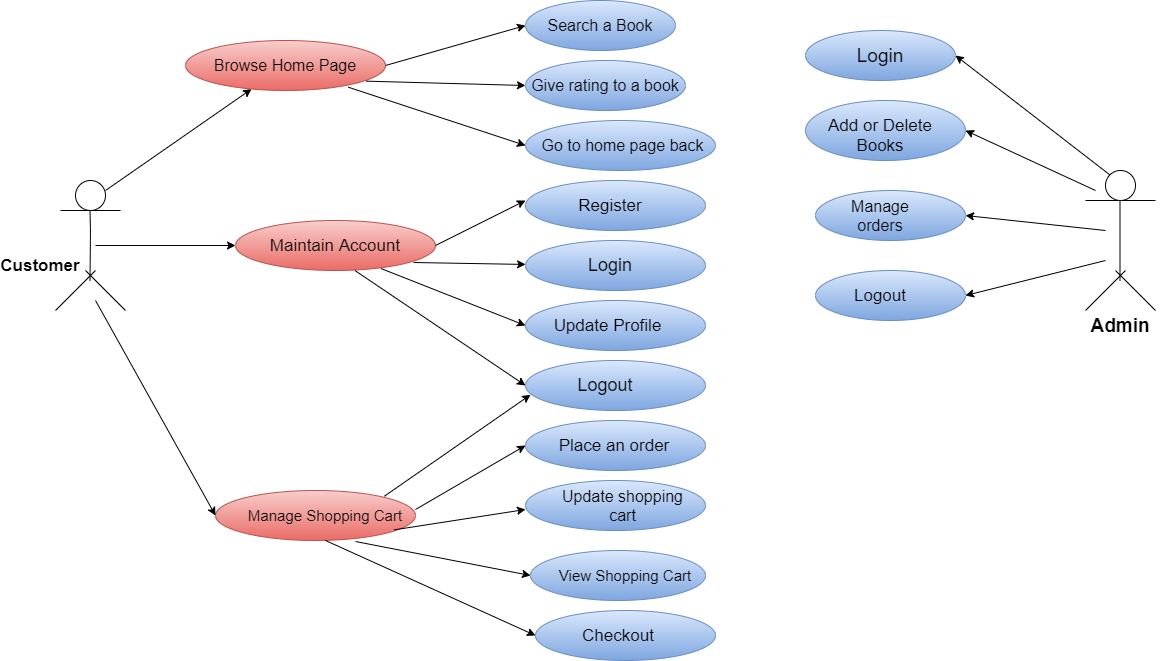

The diagram above was exported from draw.io. Its source (the exported page's mxGraphModel, read from the mxfile embedded in the PNG):
<mxGraphModel dx="1770" dy="447" grid="1" gridSize="10" guides="1" tooltips="1" connect="1" arrows="1" fold="1" page="1" pageScale="1" pageWidth="850" pageHeight="1100" math="0" shadow="0" extFonts="Permanent Marker^https://fonts.googleapis.com/css?family=Permanent+Marker">
  <root>
    <mxCell id="0" />
    <mxCell id="1" parent="0" />
    <mxCell id="LRuBZ1T7VtZPCL5lknbz-2" value="" style="ellipse;whiteSpace=wrap;html=1;gradientColor=#7ea6e0;fillColor=#dae8fc;strokeColor=#6c8ebf;" parent="1" vertex="1">
      <mxGeometry x="200" width="150" height="50" as="geometry" />
    </mxCell>
    <mxCell id="LRuBZ1T7VtZPCL5lknbz-3" value="" style="ellipse;whiteSpace=wrap;html=1;gradientColor=#7ea6e0;fillColor=#dae8fc;strokeColor=#6c8ebf;" parent="1" vertex="1">
      <mxGeometry x="200" y="60" width="160" height="50" as="geometry" />
    </mxCell>
    <mxCell id="LRuBZ1T7VtZPCL5lknbz-4" value="" style="ellipse;whiteSpace=wrap;html=1;gradientColor=#7ea6e0;fillColor=#dae8fc;strokeColor=#6c8ebf;" parent="1" vertex="1">
      <mxGeometry x="200" y="120" width="190" height="50" as="geometry" />
    </mxCell>
    <mxCell id="LRuBZ1T7VtZPCL5lknbz-5" value="" style="ellipse;whiteSpace=wrap;html=1;gradientColor=#7ea6e0;fillColor=#dae8fc;strokeColor=#6c8ebf;" parent="1" vertex="1">
      <mxGeometry x="200" y="180" width="180" height="50" as="geometry" />
    </mxCell>
    <mxCell id="LRuBZ1T7VtZPCL5lknbz-6" value="" style="ellipse;whiteSpace=wrap;html=1;gradientColor=#7ea6e0;fillColor=#dae8fc;strokeColor=#6c8ebf;" parent="1" vertex="1">
      <mxGeometry x="200" y="240" width="180" height="50" as="geometry" />
    </mxCell>
    <mxCell id="LRuBZ1T7VtZPCL5lknbz-7" value="" style="ellipse;whiteSpace=wrap;html=1;gradientColor=#7ea6e0;fillColor=#dae8fc;strokeColor=#6c8ebf;" parent="1" vertex="1">
      <mxGeometry x="200" y="300" width="180" height="50" as="geometry" />
    </mxCell>
    <mxCell id="LRuBZ1T7VtZPCL5lknbz-8" value="" style="ellipse;whiteSpace=wrap;html=1;gradientColor=#7ea6e0;fillColor=#dae8fc;strokeColor=#6c8ebf;" parent="1" vertex="1">
      <mxGeometry x="200" y="360" width="180" height="50" as="geometry" />
    </mxCell>
    <mxCell id="LRuBZ1T7VtZPCL5lknbz-9" value="" style="ellipse;whiteSpace=wrap;html=1;gradientColor=#7ea6e0;fillColor=#dae8fc;strokeColor=#6c8ebf;" parent="1" vertex="1">
      <mxGeometry x="200" y="420" width="180" height="50" as="geometry" />
    </mxCell>
    <mxCell id="LRuBZ1T7VtZPCL5lknbz-10" value="" style="ellipse;whiteSpace=wrap;html=1;gradientColor=#7ea6e0;fillColor=#dae8fc;strokeColor=#6c8ebf;" parent="1" vertex="1">
      <mxGeometry x="200" y="480" width="180" height="50" as="geometry" />
    </mxCell>
    <mxCell id="LRuBZ1T7VtZPCL5lknbz-11" value="" style="ellipse;whiteSpace=wrap;html=1;gradientColor=#7ea6e0;fillColor=#dae8fc;strokeColor=#6c8ebf;" parent="1" vertex="1">
      <mxGeometry x="205" y="550" width="175" height="50" as="geometry" />
    </mxCell>
    <mxCell id="LRuBZ1T7VtZPCL5lknbz-12" value="" style="ellipse;whiteSpace=wrap;html=1;gradientColor=#7ea6e0;fillColor=#dae8fc;strokeColor=#6c8ebf;" parent="1" vertex="1">
      <mxGeometry x="210" y="610" width="180" height="50" as="geometry" />
    </mxCell>
    <mxCell id="LRuBZ1T7VtZPCL5lknbz-14" value="" style="ellipse;whiteSpace=wrap;html=1;gradientColor=#7ea6e0;fillColor=#dae8fc;strokeColor=#6c8ebf;" parent="1" vertex="1">
      <mxGeometry x="480" y="30" width="150" height="50" as="geometry" />
    </mxCell>
    <mxCell id="LRuBZ1T7VtZPCL5lknbz-15" value="" style="ellipse;whiteSpace=wrap;html=1;gradientColor=#7ea6e0;fillColor=#dae8fc;strokeColor=#6c8ebf;" parent="1" vertex="1">
      <mxGeometry x="480" y="100" width="160" height="60" as="geometry" />
    </mxCell>
    <mxCell id="LRuBZ1T7VtZPCL5lknbz-16" value="" style="ellipse;whiteSpace=wrap;html=1;gradientColor=#7ea6e0;fillColor=#dae8fc;strokeColor=#6c8ebf;" parent="1" vertex="1">
      <mxGeometry x="490" y="190" width="150" height="50" as="geometry" />
    </mxCell>
    <mxCell id="LRuBZ1T7VtZPCL5lknbz-17" value="" style="ellipse;whiteSpace=wrap;html=1;gradientColor=#7ea6e0;fillColor=#dae8fc;strokeColor=#6c8ebf;" parent="1" vertex="1">
      <mxGeometry x="490" y="270" width="150" height="50" as="geometry" />
    </mxCell>
    <mxCell id="LRuBZ1T7VtZPCL5lknbz-18" value="" style="ellipse;whiteSpace=wrap;html=1;aspect=fixed;" parent="1" vertex="1">
      <mxGeometry x="-250" y="180" width="30" height="30" as="geometry" />
    </mxCell>
    <mxCell id="LRuBZ1T7VtZPCL5lknbz-19" value="" style="endArrow=none;html=1;" parent="1" edge="1">
      <mxGeometry width="50" height="50" relative="1" as="geometry">
        <mxPoint x="-265" y="210" as="sourcePoint" />
        <mxPoint x="-205" y="210" as="targetPoint" />
        <Array as="points" />
      </mxGeometry>
    </mxCell>
    <mxCell id="LRuBZ1T7VtZPCL5lknbz-20" value="" style="endArrow=none;html=1;" parent="1" edge="1">
      <mxGeometry width="50" height="50" relative="1" as="geometry">
        <mxPoint x="-235.5" y="280" as="sourcePoint" />
        <mxPoint x="-235.5" y="210" as="targetPoint" />
        <Array as="points">
          <mxPoint x="-235" y="230" />
        </Array>
      </mxGeometry>
    </mxCell>
    <mxCell id="LRuBZ1T7VtZPCL5lknbz-21" value="" style="endArrow=none;html=1;" parent="1" edge="1">
      <mxGeometry width="50" height="50" relative="1" as="geometry">
        <mxPoint x="-270" y="310" as="sourcePoint" />
        <mxPoint x="-230" y="270" as="targetPoint" />
      </mxGeometry>
    </mxCell>
    <mxCell id="LRuBZ1T7VtZPCL5lknbz-22" value="" style="endArrow=none;html=1;" parent="1" edge="1">
      <mxGeometry width="50" height="50" relative="1" as="geometry">
        <mxPoint x="-200" y="310" as="sourcePoint" />
        <mxPoint x="-240" y="270" as="targetPoint" />
      </mxGeometry>
    </mxCell>
    <mxCell id="LRuBZ1T7VtZPCL5lknbz-23" value="" style="endArrow=classic;html=1;" parent="1" target="LRuBZ1T7VtZPCL5lknbz-24" edge="1">
      <mxGeometry width="50" height="50" relative="1" as="geometry">
        <mxPoint x="-220" y="190" as="sourcePoint" />
        <mxPoint x="-130" y="100" as="targetPoint" />
      </mxGeometry>
    </mxCell>
    <mxCell id="LRuBZ1T7VtZPCL5lknbz-24" value="" style="ellipse;whiteSpace=wrap;html=1;gradientColor=#ea6b66;fillColor=#f8cecc;strokeColor=#b85450;" parent="1" vertex="1">
      <mxGeometry x="-140" y="40" width="200" height="50" as="geometry" />
    </mxCell>
    <mxCell id="LRuBZ1T7VtZPCL5lknbz-25" value="" style="ellipse;whiteSpace=wrap;html=1;gradientColor=#ea6b66;fillColor=#f8cecc;strokeColor=#b85450;" parent="1" vertex="1">
      <mxGeometry x="-90" y="220" width="200" height="50" as="geometry" />
    </mxCell>
    <mxCell id="LRuBZ1T7VtZPCL5lknbz-26" value="" style="endArrow=classic;html=1;entryX=0;entryY=0.5;entryDx=0;entryDy=0;" parent="1" target="LRuBZ1T7VtZPCL5lknbz-25" edge="1">
      <mxGeometry width="50" height="50" relative="1" as="geometry">
        <mxPoint x="-230" y="245" as="sourcePoint" />
        <mxPoint x="-63.871946827266584" y="98.5221852967129" as="targetPoint" />
      </mxGeometry>
    </mxCell>
    <mxCell id="LRuBZ1T7VtZPCL5lknbz-27" value="" style="ellipse;whiteSpace=wrap;html=1;gradientColor=#ea6b66;fillColor=#f8cecc;strokeColor=#b85450;" parent="1" vertex="1">
      <mxGeometry x="-110" y="490" width="200" height="50" as="geometry" />
    </mxCell>
    <mxCell id="LRuBZ1T7VtZPCL5lknbz-28" value="" style="endArrow=classic;html=1;entryX=0;entryY=0.5;entryDx=0;entryDy=0;" parent="1" target="LRuBZ1T7VtZPCL5lknbz-27" edge="1">
      <mxGeometry width="50" height="50" relative="1" as="geometry">
        <mxPoint x="-230" y="300" as="sourcePoint" />
        <mxPoint x="-120" y="490" as="targetPoint" />
      </mxGeometry>
    </mxCell>
    <mxCell id="LRuBZ1T7VtZPCL5lknbz-30" value="" style="ellipse;whiteSpace=wrap;html=1;aspect=fixed;" parent="1" vertex="1">
      <mxGeometry x="780" y="170" width="30" height="30" as="geometry" />
    </mxCell>
    <mxCell id="LRuBZ1T7VtZPCL5lknbz-31" value="" style="endArrow=none;html=1;" parent="1" edge="1">
      <mxGeometry width="50" height="50" relative="1" as="geometry">
        <mxPoint x="760" y="200" as="sourcePoint" />
        <mxPoint x="830" y="200" as="targetPoint" />
      </mxGeometry>
    </mxCell>
    <mxCell id="LRuBZ1T7VtZPCL5lknbz-32" value="" style="endArrow=none;html=1;" parent="1" edge="1">
      <mxGeometry width="50" height="50" relative="1" as="geometry">
        <mxPoint x="794.5" y="280" as="sourcePoint" />
        <mxPoint x="794.5" y="200" as="targetPoint" />
      </mxGeometry>
    </mxCell>
    <mxCell id="LRuBZ1T7VtZPCL5lknbz-33" value="" style="endArrow=none;html=1;" parent="1" edge="1">
      <mxGeometry width="50" height="50" relative="1" as="geometry">
        <mxPoint x="800" y="270" as="sourcePoint" />
        <mxPoint x="760" y="310" as="targetPoint" />
      </mxGeometry>
    </mxCell>
    <mxCell id="LRuBZ1T7VtZPCL5lknbz-34" value="" style="endArrow=none;html=1;" parent="1" edge="1">
      <mxGeometry width="50" height="50" relative="1" as="geometry">
        <mxPoint x="790" y="270" as="sourcePoint" />
        <mxPoint x="830" y="310" as="targetPoint" />
      </mxGeometry>
    </mxCell>
    <mxCell id="LRuBZ1T7VtZPCL5lknbz-35" value="" style="endArrow=classic;html=1;exitX=0;exitY=0;exitDx=0;exitDy=0;entryX=1;entryY=0.5;entryDx=0;entryDy=0;" parent="1" source="LRuBZ1T7VtZPCL5lknbz-30" target="LRuBZ1T7VtZPCL5lknbz-14" edge="1">
      <mxGeometry width="50" height="50" relative="1" as="geometry">
        <mxPoint x="590" y="210" as="sourcePoint" />
        <mxPoint x="640" y="160" as="targetPoint" />
      </mxGeometry>
    </mxCell>
    <mxCell id="LRuBZ1T7VtZPCL5lknbz-36" value="" style="endArrow=classic;html=1;entryX=1;entryY=0.5;entryDx=0;entryDy=0;" parent="1" target="LRuBZ1T7VtZPCL5lknbz-15" edge="1">
      <mxGeometry width="50" height="50" relative="1" as="geometry">
        <mxPoint x="770" y="190" as="sourcePoint" />
        <mxPoint x="640" y="125.3" as="targetPoint" />
      </mxGeometry>
    </mxCell>
    <mxCell id="LRuBZ1T7VtZPCL5lknbz-37" value="" style="endArrow=classic;html=1;entryX=1;entryY=0.5;entryDx=0;entryDy=0;" parent="1" target="LRuBZ1T7VtZPCL5lknbz-16" edge="1">
      <mxGeometry width="50" height="50" relative="1" as="geometry">
        <mxPoint x="780" y="230" as="sourcePoint" />
        <mxPoint x="630" y="135.3" as="targetPoint" />
      </mxGeometry>
    </mxCell>
    <mxCell id="LRuBZ1T7VtZPCL5lknbz-38" value="" style="endArrow=classic;html=1;entryX=1;entryY=0.5;entryDx=0;entryDy=0;" parent="1" target="LRuBZ1T7VtZPCL5lknbz-17" edge="1">
      <mxGeometry width="50" height="50" relative="1" as="geometry">
        <mxPoint x="780" y="260" as="sourcePoint" />
        <mxPoint x="640" y="230" as="targetPoint" />
      </mxGeometry>
    </mxCell>
    <mxCell id="LRuBZ1T7VtZPCL5lknbz-39" value="" style="endArrow=classic;html=1;exitX=1;exitY=0.5;exitDx=0;exitDy=0;entryX=0;entryY=0.5;entryDx=0;entryDy=0;" parent="1" source="LRuBZ1T7VtZPCL5lknbz-24" target="LRuBZ1T7VtZPCL5lknbz-2" edge="1">
      <mxGeometry width="50" height="50" relative="1" as="geometry">
        <mxPoint x="40" y="131.48000000000002" as="sourcePoint" />
        <mxPoint x="186.12805317273342" y="30.00218529671291" as="targetPoint" />
      </mxGeometry>
    </mxCell>
    <mxCell id="LRuBZ1T7VtZPCL5lknbz-40" value="" style="endArrow=classic;html=1;exitX=0.903;exitY=0.813;exitDx=0;exitDy=0;exitPerimeter=0;entryX=0;entryY=0.5;entryDx=0;entryDy=0;" parent="1" source="LRuBZ1T7VtZPCL5lknbz-24" target="LRuBZ1T7VtZPCL5lknbz-3" edge="1">
      <mxGeometry width="50" height="50" relative="1" as="geometry">
        <mxPoint x="30" y="151.48" as="sourcePoint" />
        <mxPoint x="176.12805317273342" y="50.0021852967129" as="targetPoint" />
      </mxGeometry>
    </mxCell>
    <mxCell id="LRuBZ1T7VtZPCL5lknbz-41" value="" style="endArrow=classic;html=1;exitX=0.813;exitY=0.933;exitDx=0;exitDy=0;exitPerimeter=0;entryX=0;entryY=0.5;entryDx=0;entryDy=0;" parent="1" source="LRuBZ1T7VtZPCL5lknbz-24" target="LRuBZ1T7VtZPCL5lknbz-4" edge="1">
      <mxGeometry width="50" height="50" relative="1" as="geometry">
        <mxPoint x="10" y="200" as="sourcePoint" />
        <mxPoint x="156.12805317273342" y="98.5221852967129" as="targetPoint" />
      </mxGeometry>
    </mxCell>
    <mxCell id="LRuBZ1T7VtZPCL5lknbz-43" value="" style="endArrow=classic;html=1;exitX=1;exitY=0.5;exitDx=0;exitDy=0;" parent="1" source="LRuBZ1T7VtZPCL5lknbz-25" edge="1">
      <mxGeometry width="50" height="50" relative="1" as="geometry">
        <mxPoint x="53.870000000000005" y="301.48" as="sourcePoint" />
        <mxPoint x="199.99805317273342" y="200.00218529671292" as="targetPoint" />
      </mxGeometry>
    </mxCell>
    <mxCell id="LRuBZ1T7VtZPCL5lknbz-44" value="" style="endArrow=classic;html=1;exitX=0.89;exitY=0.84;exitDx=0;exitDy=0;exitPerimeter=0;" parent="1" source="LRuBZ1T7VtZPCL5lknbz-25" target="LRuBZ1T7VtZPCL5lknbz-6" edge="1">
      <mxGeometry width="50" height="50" relative="1" as="geometry">
        <mxPoint x="30" y="381.48" as="sourcePoint" />
        <mxPoint x="176.12805317273342" y="280.0021852967129" as="targetPoint" />
      </mxGeometry>
    </mxCell>
    <mxCell id="LRuBZ1T7VtZPCL5lknbz-45" value="" style="endArrow=classic;html=1;exitX=0.727;exitY=0.96;exitDx=0;exitDy=0;exitPerimeter=0;entryX=0;entryY=0.5;entryDx=0;entryDy=0;" parent="1" source="LRuBZ1T7VtZPCL5lknbz-25" target="LRuBZ1T7VtZPCL5lknbz-7" edge="1">
      <mxGeometry width="50" height="50" relative="1" as="geometry">
        <mxPoint x="30" y="391.48" as="sourcePoint" />
        <mxPoint x="176.12805317273342" y="290.0021852967129" as="targetPoint" />
      </mxGeometry>
    </mxCell>
    <mxCell id="LRuBZ1T7VtZPCL5lknbz-46" value="" style="endArrow=classic;html=1;exitX=0.597;exitY=1;exitDx=0;exitDy=0;exitPerimeter=0;entryX=0;entryY=0.5;entryDx=0;entryDy=0;" parent="1" source="LRuBZ1T7VtZPCL5lknbz-25" target="LRuBZ1T7VtZPCL5lknbz-8" edge="1">
      <mxGeometry width="50" height="50" relative="1" as="geometry">
        <mxPoint x="40" y="470" as="sourcePoint" />
        <mxPoint x="186.12805317273342" y="368.5221852967129" as="targetPoint" />
      </mxGeometry>
    </mxCell>
    <mxCell id="LRuBZ1T7VtZPCL5lknbz-47" value="" style="endArrow=classic;html=1;entryX=0;entryY=0.5;entryDx=0;entryDy=0;" parent="1" target="LRuBZ1T7VtZPCL5lknbz-9" edge="1">
      <mxGeometry width="50" height="50" relative="1" as="geometry">
        <mxPoint x="90" y="509" as="sourcePoint" />
        <mxPoint x="196" y="440" as="targetPoint" />
      </mxGeometry>
    </mxCell>
    <mxCell id="LRuBZ1T7VtZPCL5lknbz-48" value="" style="endArrow=classic;html=1;" parent="1" edge="1">
      <mxGeometry width="50" height="50" relative="1" as="geometry">
        <mxPoint x="58.870000000000005" y="495.74" as="sourcePoint" />
        <mxPoint x="204.99805317273342" y="394.2621852967129" as="targetPoint" />
      </mxGeometry>
    </mxCell>
    <mxCell id="LRuBZ1T7VtZPCL5lknbz-49" value="" style="endArrow=classic;html=1;exitX=0.893;exitY=0.787;exitDx=0;exitDy=0;exitPerimeter=0;" parent="1" source="LRuBZ1T7VtZPCL5lknbz-27" edge="1">
      <mxGeometry width="50" height="50" relative="1" as="geometry">
        <mxPoint x="63.870000000000005" y="610" as="sourcePoint" />
        <mxPoint x="200" y="509" as="targetPoint" />
      </mxGeometry>
    </mxCell>
    <mxCell id="LRuBZ1T7VtZPCL5lknbz-50" value="" style="endArrow=classic;html=1;entryX=0;entryY=0.5;entryDx=0;entryDy=0;" parent="1" target="LRuBZ1T7VtZPCL5lknbz-11" edge="1">
      <mxGeometry width="50" height="50" relative="1" as="geometry">
        <mxPoint x="30" y="541" as="sourcePoint" />
        <mxPoint x="186.12805317273342" y="558.5221852967129" as="targetPoint" />
      </mxGeometry>
    </mxCell>
    <mxCell id="LRuBZ1T7VtZPCL5lknbz-51" value="" style="endArrow=classic;html=1;entryX=0;entryY=0.5;entryDx=0;entryDy=0;exitX=0.55;exitY=1;exitDx=0;exitDy=0;exitPerimeter=0;" parent="1" source="LRuBZ1T7VtZPCL5lknbz-27" target="LRuBZ1T7VtZPCL5lknbz-12" edge="1">
      <mxGeometry width="50" height="50" relative="1" as="geometry">
        <mxPoint y="660" as="sourcePoint" />
        <mxPoint x="146.12805317273342" y="558.5221852967129" as="targetPoint" />
      </mxGeometry>
    </mxCell>
    <mxCell id="LRuBZ1T7VtZPCL5lknbz-52" value="&lt;b&gt;&lt;font style=&quot;font-size: 17px&quot;&gt;Customer&lt;/font&gt;&lt;/b&gt;" style="text;html=1;strokeColor=none;fillColor=none;align=center;verticalAlign=middle;whiteSpace=wrap;rounded=0;" parent="1" vertex="1">
      <mxGeometry x="-320" y="250" width="70" height="30" as="geometry" />
    </mxCell>
    <mxCell id="LRuBZ1T7VtZPCL5lknbz-53" value="&lt;font style=&quot;font-size: 16px&quot;&gt;Browse Home Page&lt;/font&gt;" style="text;html=1;strokeColor=none;fillColor=none;align=center;verticalAlign=middle;whiteSpace=wrap;rounded=0;" parent="1" vertex="1">
      <mxGeometry x="-115" y="50" width="150" height="30" as="geometry" />
    </mxCell>
    <mxCell id="LRuBZ1T7VtZPCL5lknbz-54" value="&lt;font style=&quot;font-size: 17px&quot;&gt;Maintain Account&lt;/font&gt;" style="text;html=1;strokeColor=none;fillColor=none;align=center;verticalAlign=middle;whiteSpace=wrap;rounded=0;" parent="1" vertex="1">
      <mxGeometry x="-60" y="230" width="140" height="30" as="geometry" />
    </mxCell>
    <mxCell id="LRuBZ1T7VtZPCL5lknbz-55" value="&lt;font style=&quot;font-size: 15px&quot;&gt;Manage Shopping Cart&lt;/font&gt;" style="text;html=1;strokeColor=none;fillColor=none;align=center;verticalAlign=middle;whiteSpace=wrap;rounded=0;" parent="1" vertex="1">
      <mxGeometry x="-80" y="500" width="160" height="30" as="geometry" />
    </mxCell>
    <mxCell id="LRuBZ1T7VtZPCL5lknbz-56" value="&lt;font style=&quot;font-size: 16px&quot;&gt;Search a Book&lt;/font&gt;" style="text;html=1;strokeColor=none;fillColor=none;align=center;verticalAlign=middle;whiteSpace=wrap;rounded=0;" parent="1" vertex="1">
      <mxGeometry x="220" y="10" width="110" height="30" as="geometry" />
    </mxCell>
    <mxCell id="LRuBZ1T7VtZPCL5lknbz-57" value="&lt;font style=&quot;font-size: 16px&quot;&gt;Give rating to a book&lt;/font&gt;" style="text;html=1;strokeColor=none;fillColor=none;align=center;verticalAlign=middle;whiteSpace=wrap;rounded=0;" parent="1" vertex="1">
      <mxGeometry x="205" y="70" width="150" height="30" as="geometry" />
    </mxCell>
    <mxCell id="LRuBZ1T7VtZPCL5lknbz-58" value="&lt;font style=&quot;font-size: 16px&quot;&gt;Go to home page back&lt;/font&gt;" style="text;html=1;strokeColor=none;fillColor=none;align=center;verticalAlign=middle;whiteSpace=wrap;rounded=0;" parent="1" vertex="1">
      <mxGeometry x="215" y="130" width="165" height="30" as="geometry" />
    </mxCell>
    <mxCell id="LRuBZ1T7VtZPCL5lknbz-59" value="&lt;font style=&quot;font-size: 17px&quot;&gt;Register&lt;/font&gt;" style="text;html=1;strokeColor=none;fillColor=none;align=center;verticalAlign=middle;whiteSpace=wrap;rounded=0;" parent="1" vertex="1">
      <mxGeometry x="235" y="190" width="100" height="30" as="geometry" />
    </mxCell>
    <mxCell id="LRuBZ1T7VtZPCL5lknbz-60" value="&lt;font style=&quot;font-size: 18px&quot;&gt;Login&lt;/font&gt;" style="text;html=1;strokeColor=none;fillColor=none;align=center;verticalAlign=middle;whiteSpace=wrap;rounded=0;" parent="1" vertex="1">
      <mxGeometry x="235" y="250" width="100" height="30" as="geometry" />
    </mxCell>
    <mxCell id="LRuBZ1T7VtZPCL5lknbz-61" value="&lt;font style=&quot;font-size: 17px&quot;&gt;Update Profile&lt;/font&gt;" style="text;html=1;strokeColor=none;fillColor=none;align=center;verticalAlign=middle;whiteSpace=wrap;rounded=0;" parent="1" vertex="1">
      <mxGeometry x="225" y="310" width="115" height="30" as="geometry" />
    </mxCell>
    <mxCell id="LRuBZ1T7VtZPCL5lknbz-62" value="&lt;font style=&quot;font-size: 18px&quot;&gt;Logout&lt;/font&gt;" style="text;html=1;strokeColor=none;fillColor=none;align=center;verticalAlign=middle;whiteSpace=wrap;rounded=0;" parent="1" vertex="1">
      <mxGeometry x="230" y="370" width="100" height="30" as="geometry" />
    </mxCell>
    <mxCell id="LRuBZ1T7VtZPCL5lknbz-63" value="&lt;font style=&quot;font-size: 17px&quot;&gt;Place an order&lt;/font&gt;" style="text;html=1;strokeColor=none;fillColor=none;align=center;verticalAlign=middle;whiteSpace=wrap;rounded=0;" parent="1" vertex="1">
      <mxGeometry x="225" y="430" width="127.5" height="30" as="geometry" />
    </mxCell>
    <mxCell id="LRuBZ1T7VtZPCL5lknbz-64" value="&lt;font style=&quot;font-size: 16px&quot;&gt;Update shopping cart&lt;/font&gt;" style="text;html=1;strokeColor=none;fillColor=none;align=center;verticalAlign=middle;whiteSpace=wrap;rounded=0;" parent="1" vertex="1">
      <mxGeometry x="235" y="490" width="125" height="30" as="geometry" />
    </mxCell>
    <mxCell id="LRuBZ1T7VtZPCL5lknbz-65" value="&lt;font style=&quot;font-size: 15px&quot;&gt;View Shopping Cart&lt;/font&gt;" style="text;html=1;strokeColor=none;fillColor=none;align=center;verticalAlign=middle;whiteSpace=wrap;rounded=0;" parent="1" vertex="1">
      <mxGeometry x="230" y="560" width="140" height="30" as="geometry" />
    </mxCell>
    <mxCell id="LRuBZ1T7VtZPCL5lknbz-66" value="&lt;font style=&quot;font-size: 17px&quot;&gt;Checkout&lt;/font&gt;" style="text;html=1;strokeColor=none;fillColor=none;align=center;verticalAlign=middle;whiteSpace=wrap;rounded=0;" parent="1" vertex="1">
      <mxGeometry x="242.5" y="620" width="100" height="30" as="geometry" />
    </mxCell>
    <mxCell id="LRuBZ1T7VtZPCL5lknbz-67" value="&lt;font style=&quot;font-size: 19px&quot;&gt;&lt;b&gt;Admin&lt;/b&gt;&lt;/font&gt;" style="text;html=1;strokeColor=none;fillColor=none;align=center;verticalAlign=middle;whiteSpace=wrap;rounded=0;" parent="1" vertex="1">
      <mxGeometry x="745" y="310" width="100" height="30" as="geometry" />
    </mxCell>
    <mxCell id="LRuBZ1T7VtZPCL5lknbz-68" value="&lt;font style=&quot;font-size: 19px&quot;&gt;Login&lt;/font&gt;" style="text;html=1;strokeColor=none;fillColor=none;align=center;verticalAlign=middle;whiteSpace=wrap;rounded=0;" parent="1" vertex="1">
      <mxGeometry x="505" y="40" width="100" height="30" as="geometry" />
    </mxCell>
    <mxCell id="LRuBZ1T7VtZPCL5lknbz-69" value="&lt;font style=&quot;font-size: 17px&quot;&gt;Add or Delete Books&lt;/font&gt;" style="text;html=1;strokeColor=none;fillColor=none;align=center;verticalAlign=middle;whiteSpace=wrap;rounded=0;" parent="1" vertex="1">
      <mxGeometry x="500" y="120" width="110" height="30" as="geometry" />
    </mxCell>
    <mxCell id="LRuBZ1T7VtZPCL5lknbz-70" value="&lt;font style=&quot;font-size: 16px&quot;&gt;Manage orders&lt;/font&gt;" style="text;html=1;strokeColor=none;fillColor=none;align=center;verticalAlign=middle;whiteSpace=wrap;rounded=0;" parent="1" vertex="1">
      <mxGeometry x="505" y="200" width="100" height="30" as="geometry" />
    </mxCell>
    <mxCell id="LRuBZ1T7VtZPCL5lknbz-71" value="&lt;font style=&quot;font-size: 17px&quot;&gt;Logout&lt;/font&gt;" style="text;html=1;strokeColor=none;fillColor=none;align=center;verticalAlign=middle;whiteSpace=wrap;rounded=0;" parent="1" vertex="1">
      <mxGeometry x="505" y="280" width="100" height="30" as="geometry" />
    </mxCell>
  </root>
</mxGraphModel>